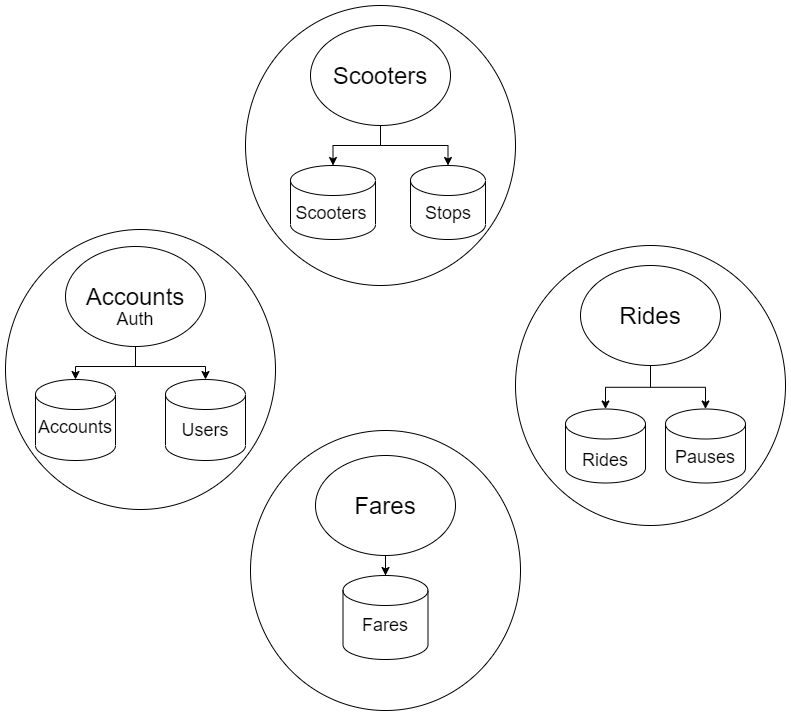

The diagram above was exported from draw.io. Its source (the exported page's mxGraphModel, read from the mxfile embedded in the PNG):
<mxGraphModel dx="1086" dy="806" grid="1" gridSize="10" guides="1" tooltips="1" connect="1" arrows="1" fold="1" page="1" pageScale="1" pageWidth="1169" pageHeight="827" math="0" shadow="0">
  <root>
    <mxCell id="0" />
    <mxCell id="1" parent="0" />
    <mxCell id="qJfiveReq_pq3g8uFkmU-34" value="" style="ellipse;whiteSpace=wrap;html=1;fillColor=none;" vertex="1" parent="1">
      <mxGeometry x="370" y="40" width="270" height="280" as="geometry" />
    </mxCell>
    <mxCell id="qJfiveReq_pq3g8uFkmU-32" value="" style="ellipse;whiteSpace=wrap;html=1;fillColor=none;" vertex="1" parent="1">
      <mxGeometry x="375" y="465" width="270" height="280" as="geometry" />
    </mxCell>
    <mxCell id="qJfiveReq_pq3g8uFkmU-30" value="" style="ellipse;whiteSpace=wrap;html=1;fillColor=none;" vertex="1" parent="1">
      <mxGeometry x="130" y="264" width="270" height="280" as="geometry" />
    </mxCell>
    <mxCell id="qJfiveReq_pq3g8uFkmU-33" value="" style="ellipse;whiteSpace=wrap;html=1;fillColor=none;" vertex="1" parent="1">
      <mxGeometry x="640" y="280" width="270" height="280" as="geometry" />
    </mxCell>
    <mxCell id="qJfiveReq_pq3g8uFkmU-1" value="" style="shape=cylinder3;whiteSpace=wrap;html=1;boundedLbl=1;backgroundOutline=1;size=15;" vertex="1" parent="1">
      <mxGeometry x="160" y="414" width="80" height="81" as="geometry" />
    </mxCell>
    <mxCell id="qJfiveReq_pq3g8uFkmU-2" value="&lt;font style=&quot;font-size: 18px&quot;&gt;Accounts&lt;/font&gt;" style="text;html=1;strokeColor=none;fillColor=none;align=center;verticalAlign=middle;whiteSpace=wrap;rounded=0;" vertex="1" parent="1">
      <mxGeometry x="180" y="452" width="40" height="20" as="geometry" />
    </mxCell>
    <mxCell id="qJfiveReq_pq3g8uFkmU-36" style="edgeStyle=orthogonalEdgeStyle;rounded=0;orthogonalLoop=1;jettySize=auto;html=1;exitX=0.5;exitY=1;exitDx=0;exitDy=0;" edge="1" parent="1" source="qJfiveReq_pq3g8uFkmU-7" target="qJfiveReq_pq3g8uFkmU-1">
      <mxGeometry relative="1" as="geometry" />
    </mxCell>
    <mxCell id="qJfiveReq_pq3g8uFkmU-39" style="edgeStyle=orthogonalEdgeStyle;rounded=0;orthogonalLoop=1;jettySize=auto;html=1;exitX=0.5;exitY=1;exitDx=0;exitDy=0;" edge="1" parent="1" source="qJfiveReq_pq3g8uFkmU-7" target="qJfiveReq_pq3g8uFkmU-8">
      <mxGeometry relative="1" as="geometry" />
    </mxCell>
    <mxCell id="qJfiveReq_pq3g8uFkmU-7" value="&lt;font style=&quot;font-size: 24px&quot;&gt;Accounts&lt;/font&gt;" style="ellipse;whiteSpace=wrap;html=1;" vertex="1" parent="1">
      <mxGeometry x="190" y="281" width="140" height="100" as="geometry" />
    </mxCell>
    <mxCell id="qJfiveReq_pq3g8uFkmU-8" value="" style="shape=cylinder3;whiteSpace=wrap;html=1;boundedLbl=1;backgroundOutline=1;size=15;" vertex="1" parent="1">
      <mxGeometry x="290" y="414" width="80" height="81" as="geometry" />
    </mxCell>
    <mxCell id="qJfiveReq_pq3g8uFkmU-9" value="&lt;font style=&quot;font-size: 18px&quot;&gt;Users&lt;/font&gt;" style="text;html=1;strokeColor=none;fillColor=none;align=center;verticalAlign=middle;whiteSpace=wrap;rounded=0;" vertex="1" parent="1">
      <mxGeometry x="310" y="455" width="40" height="20" as="geometry" />
    </mxCell>
    <mxCell id="qJfiveReq_pq3g8uFkmU-11" value="" style="shape=cylinder3;whiteSpace=wrap;html=1;boundedLbl=1;backgroundOutline=1;size=15;" vertex="1" parent="1">
      <mxGeometry x="415" y="200" width="85" height="74" as="geometry" />
    </mxCell>
    <mxCell id="qJfiveReq_pq3g8uFkmU-12" value="&lt;font style=&quot;font-size: 18px&quot;&gt;Scooters&lt;/font&gt;" style="text;html=1;strokeColor=none;fillColor=none;align=center;verticalAlign=middle;whiteSpace=wrap;rounded=0;" vertex="1" parent="1">
      <mxGeometry x="436" y="238" width="40" height="20" as="geometry" />
    </mxCell>
    <mxCell id="qJfiveReq_pq3g8uFkmU-43" style="edgeStyle=orthogonalEdgeStyle;rounded=0;orthogonalLoop=1;jettySize=auto;html=1;exitX=0.5;exitY=1;exitDx=0;exitDy=0;entryX=0.5;entryY=0;entryDx=0;entryDy=0;entryPerimeter=0;" edge="1" parent="1" source="qJfiveReq_pq3g8uFkmU-13" target="qJfiveReq_pq3g8uFkmU-11">
      <mxGeometry relative="1" as="geometry" />
    </mxCell>
    <mxCell id="qJfiveReq_pq3g8uFkmU-44" style="edgeStyle=orthogonalEdgeStyle;rounded=0;orthogonalLoop=1;jettySize=auto;html=1;exitX=0.5;exitY=1;exitDx=0;exitDy=0;" edge="1" parent="1" source="qJfiveReq_pq3g8uFkmU-13" target="qJfiveReq_pq3g8uFkmU-14">
      <mxGeometry relative="1" as="geometry" />
    </mxCell>
    <mxCell id="qJfiveReq_pq3g8uFkmU-13" value="&lt;font style=&quot;font-size: 24px&quot;&gt;Scooters&lt;/font&gt;" style="ellipse;whiteSpace=wrap;html=1;" vertex="1" parent="1">
      <mxGeometry x="435" y="60" width="140" height="100" as="geometry" />
    </mxCell>
    <mxCell id="qJfiveReq_pq3g8uFkmU-14" value="" style="shape=cylinder3;whiteSpace=wrap;html=1;boundedLbl=1;backgroundOutline=1;size=15;" vertex="1" parent="1">
      <mxGeometry x="535" y="200" width="75" height="74" as="geometry" />
    </mxCell>
    <mxCell id="qJfiveReq_pq3g8uFkmU-15" value="&lt;font style=&quot;font-size: 18px&quot;&gt;Stops&lt;/font&gt;" style="text;html=1;strokeColor=none;fillColor=none;align=center;verticalAlign=middle;whiteSpace=wrap;rounded=0;" vertex="1" parent="1">
      <mxGeometry x="552.5" y="238" width="40" height="20" as="geometry" />
    </mxCell>
    <mxCell id="qJfiveReq_pq3g8uFkmU-16" value="" style="shape=cylinder3;whiteSpace=wrap;html=1;boundedLbl=1;backgroundOutline=1;size=15;" vertex="1" parent="1">
      <mxGeometry x="690" y="443.5" width="80" height="74" as="geometry" />
    </mxCell>
    <mxCell id="qJfiveReq_pq3g8uFkmU-17" value="&lt;font style=&quot;font-size: 18px&quot;&gt;Rides&lt;/font&gt;" style="text;html=1;strokeColor=none;fillColor=none;align=center;verticalAlign=middle;whiteSpace=wrap;rounded=0;" vertex="1" parent="1">
      <mxGeometry x="710" y="484.5" width="40" height="20" as="geometry" />
    </mxCell>
    <mxCell id="qJfiveReq_pq3g8uFkmU-41" style="edgeStyle=orthogonalEdgeStyle;rounded=0;orthogonalLoop=1;jettySize=auto;html=1;exitX=0.5;exitY=1;exitDx=0;exitDy=0;" edge="1" parent="1" source="qJfiveReq_pq3g8uFkmU-18" target="qJfiveReq_pq3g8uFkmU-16">
      <mxGeometry relative="1" as="geometry" />
    </mxCell>
    <mxCell id="qJfiveReq_pq3g8uFkmU-42" style="edgeStyle=orthogonalEdgeStyle;rounded=0;orthogonalLoop=1;jettySize=auto;html=1;exitX=0.5;exitY=1;exitDx=0;exitDy=0;entryX=0.5;entryY=0;entryDx=0;entryDy=0;entryPerimeter=0;" edge="1" parent="1" source="qJfiveReq_pq3g8uFkmU-18" target="qJfiveReq_pq3g8uFkmU-19">
      <mxGeometry relative="1" as="geometry" />
    </mxCell>
    <mxCell id="qJfiveReq_pq3g8uFkmU-18" value="&lt;font style=&quot;font-size: 24px&quot;&gt;Rides&lt;/font&gt;" style="ellipse;whiteSpace=wrap;html=1;" vertex="1" parent="1">
      <mxGeometry x="705" y="300" width="140" height="100" as="geometry" />
    </mxCell>
    <mxCell id="qJfiveReq_pq3g8uFkmU-19" value="" style="shape=cylinder3;whiteSpace=wrap;html=1;boundedLbl=1;backgroundOutline=1;size=15;" vertex="1" parent="1">
      <mxGeometry x="790" y="443.5" width="80" height="74" as="geometry" />
    </mxCell>
    <mxCell id="qJfiveReq_pq3g8uFkmU-20" value="&lt;font style=&quot;font-size: 18px&quot;&gt;Pauses&lt;/font&gt;" style="text;html=1;strokeColor=none;fillColor=none;align=center;verticalAlign=middle;whiteSpace=wrap;rounded=0;" vertex="1" parent="1">
      <mxGeometry x="810" y="481.5" width="40" height="20" as="geometry" />
    </mxCell>
    <mxCell id="qJfiveReq_pq3g8uFkmU-21" value="" style="shape=cylinder3;whiteSpace=wrap;html=1;boundedLbl=1;backgroundOutline=1;size=15;" vertex="1" parent="1">
      <mxGeometry x="467.5" y="610" width="85" height="84" as="geometry" />
    </mxCell>
    <mxCell id="qJfiveReq_pq3g8uFkmU-22" value="&lt;font style=&quot;font-size: 18px&quot;&gt;Fares&lt;/font&gt;" style="text;html=1;strokeColor=none;fillColor=none;align=center;verticalAlign=middle;whiteSpace=wrap;rounded=0;" vertex="1" parent="1">
      <mxGeometry x="490" y="650" width="40" height="20" as="geometry" />
    </mxCell>
    <mxCell id="qJfiveReq_pq3g8uFkmU-40" style="edgeStyle=orthogonalEdgeStyle;rounded=0;orthogonalLoop=1;jettySize=auto;html=1;" edge="1" parent="1" source="qJfiveReq_pq3g8uFkmU-23" target="qJfiveReq_pq3g8uFkmU-21">
      <mxGeometry relative="1" as="geometry" />
    </mxCell>
    <mxCell id="qJfiveReq_pq3g8uFkmU-23" value="&lt;font style=&quot;font-size: 24px&quot;&gt;Fares&lt;/font&gt;" style="ellipse;whiteSpace=wrap;html=1;" vertex="1" parent="1">
      <mxGeometry x="440" y="490" width="140" height="100" as="geometry" />
    </mxCell>
    <mxCell id="qJfiveReq_pq3g8uFkmU-29" value="&lt;font style=&quot;font-size: 18px&quot;&gt;Auth&lt;/font&gt;" style="text;html=1;strokeColor=none;fillColor=none;align=center;verticalAlign=middle;whiteSpace=wrap;rounded=0;" vertex="1" parent="1">
      <mxGeometry x="240" y="344" width="40" height="20" as="geometry" />
    </mxCell>
  </root>
</mxGraphModel>